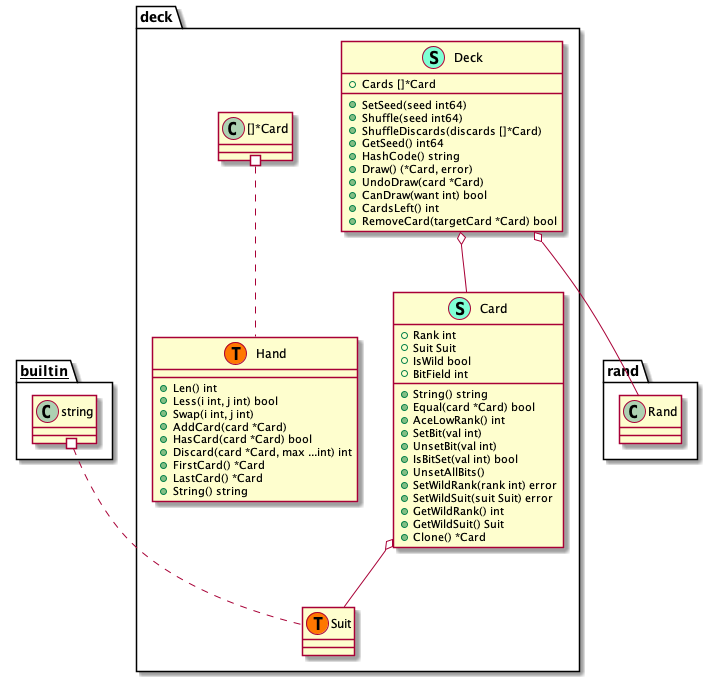

The diagram above was rendered by PlantUML. Its source (embedded in the PNG):
@startuml
namespace deck {
    class Card << (S,Aquamarine) >> {
        + Rank int
        + Suit Suit
        + IsWild bool
        + BitField int

        + String() string
        + Equal(card *Card) bool
        + AceLowRank() int
        + SetBit(val int) 
        + UnsetBit(val int) 
        + IsBitSet(val int) bool
        + UnsetAllBits() 
        + SetWildRank(rank int) error
        + SetWildSuit(suit Suit) error
        + GetWildRank() int
        + GetWildSuit() Suit
        + Clone() *Card

    }
    class Deck << (S,Aquamarine) >> {
        + Cards []*Card

        + SetSeed(seed int64) 
        + Shuffle(seed int64) 
        + ShuffleDiscards(discards []*Card) 
        + GetSeed() int64
        + HashCode() string
        + Draw() (*Card, error)
        + UndoDraw(card *Card) 
        + CanDraw(want int) bool
        + CardsLeft() int
        + RemoveCard(targetCard *Card) bool

    }
    class Hand << (S,Aquamarine) >> {
        + Len() int
        + Less(i int, j int) bool
        + Swap(i int, j int) 
        + AddCard(card *Card) 
        + HasCard(card *Card) bool
        + Discard(card *Card, max ...int) int
        + FirstCard() *Card
        + LastCard() *Card
        + String() string

    }
    class deck.Hand << (T, #FF7700) >>  {
    }
    class deck.Suit << (T, #FF7700) >>  {
    }
}


"deck.Card" o-- "deck.Suit"
"deck.Deck" o-- "deck.Card"
"deck.Deck" o-- "rand.Rand"

"__builtin__.string" #.. "deck.Suit"
"deck.[]*Card" #.. "deck.Hand"
@enduml